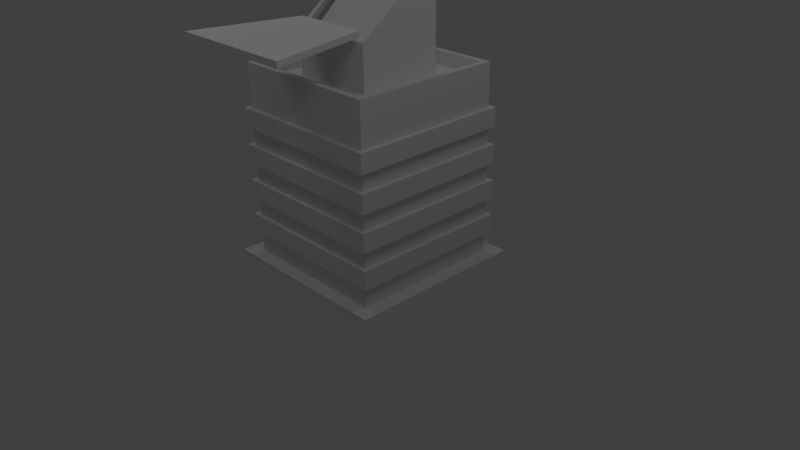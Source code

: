 # Source: pala006.blend  (saved by Blender 2.63.0; exported with 4.5.12 LTS)
import bpy
from mathutils import Matrix  # noqa: F401  (used for matrix-valued properties, if any)

bpy.ops.wm.read_factory_settings(use_empty=True)
scene = bpy.context.scene
scene.name = 'Scene'

# ---- collections
col_collection_1 = bpy.data.collections.new('Collection 1'); scene.collection.children.link(col_collection_1)

# ---- materials (node trees are filled in below, after node groups)
mat_material = bpy.data.materials.new('Material')
mat_material.alpha_threshold = 0.0
mat_material.use_transparent_shadow = False
mat_material.roughness = 0.5
mat_material.line_color = (0.0, 0.0, 0.0, 1.0)

# ---- material node trees

# ---- world
world_world = bpy.data.worlds.new('World'); scene.world = world_world
world_world.color = (0.05088, 0.05088, 0.05088)
world_world.use_sun_shadow = False
world_world.sun_shadow_jitter_overblur = 0.0
world_world.cycles.sampling_method = 'MANUAL'
world_world.cycles.sample_map_resolution = 256

# ---- cameras
cam_camera = bpy.data.cameras.new('Camera')
cam_camera.clip_end = 100.0
cam_camera.lens = 35.0
cam_camera.sensor_width = 32.0
cam_camera.sensor_height = 18.0
cam_camera.ortho_scale = 7.314
cam_camera.dof.focus_distance = 0.0
cam_camera.dof.aperture_fstop = 128.0

# ---- lights
light_lamp_003 = bpy.data.lights.new('Lamp.003', 'POINT')
light_lamp_003.transmission_factor = 0.0
light_lamp_003.cutoff_distance = 30.0
light_lamp_003.energy = 100.0
light_lamp_003.shadow_buffer_clip_start = 1.001
light_lamp_003.shadow_soft_size = 1.0
light_lamp_003.shadow_maximum_resolution = 0.006
light_lamp_003.use_absolute_resolution = True
light_lamp_003.cycles.use_multiple_importance_sampling = False
light_lamp_002 = bpy.data.lights.new('Lamp.002', 'POINT')
light_lamp_002.transmission_factor = 0.0
light_lamp_002.cutoff_distance = 30.0
light_lamp_002.energy = 100.0
light_lamp_002.shadow_buffer_clip_start = 1.001
light_lamp_002.shadow_soft_size = 1.0
light_lamp_002.shadow_maximum_resolution = 0.006
light_lamp_002.use_absolute_resolution = True
light_lamp_002.cycles.use_multiple_importance_sampling = False
light_lamp_001 = bpy.data.lights.new('Lamp.001', 'POINT')
light_lamp_001.transmission_factor = 0.0
light_lamp_001.cutoff_distance = 30.0
light_lamp_001.energy = 100.0
light_lamp_001.shadow_buffer_clip_start = 1.001
light_lamp_001.shadow_soft_size = 1.0
light_lamp_001.shadow_maximum_resolution = 0.006
light_lamp_001.use_absolute_resolution = True
light_lamp_001.cycles.use_multiple_importance_sampling = False
light_lamp = bpy.data.lights.new('Lamp', 'POINT')
light_lamp.transmission_factor = 0.0
light_lamp.cutoff_distance = 30.0
light_lamp.energy = 100.0
light_lamp.shadow_buffer_clip_start = 1.001
light_lamp.shadow_soft_size = 1.0
light_lamp.shadow_maximum_resolution = 0.006
light_lamp.use_absolute_resolution = True
light_lamp.cycles.use_multiple_importance_sampling = False

# ---- meshes
me_cube = bpy.data.meshes.new('Cube')
me_cube.from_pydata([(-1.0, -1.0, -1.0), (-1.0, 1.0, -1.0), (1.0, 1.0, -1.0), (1.0, -1.0, -1.0), (-1.0, -1.0, 1.523), (-1.0, 1.0, 1.523), (1.0, 1.0, 1.523), (1.0, -1.0, 1.523), (-0.9243, -0.9243, 1.523), (-0.9243, 0.9243, 1.523), (0.9243, 0.9243, 1.523), (0.9243, -0.9243, 1.523), (-0.7894, -0.8483, 1.373), (-0.7894, 0.8483, 1.373), (0.7894, 0.8483, 1.373), (0.7894, -0.8483, 1.373), (-0.5526, -0.5526, 1.37), (-0.5526, 0.5526, 1.37), (0.5526, 0.5526, 1.37), (0.5526, -0.5526, 1.37), (-0.5526, -0.5526, 1.934), (-0.5526, 0.5526, 2.764), (0.5526, 0.5526, 2.764), (0.5526, -0.5526, 1.934), (-0.5107, -0.5107, 1.934), (-0.5107, 0.5107, 2.764), (0.5107, 0.5107, 2.764), (0.5107, -0.5107, 1.934), (-0.4362, -0.4687, 1.852), (-0.4362, 0.4687, 2.681), (0.4362, 0.4687, 2.681), (0.4362, -0.4687, 1.852), (-0.8268, -1.869, 1.993), (-0.4924, -0.5401, 1.993), (0.4924, -0.5401, 1.993), (0.8268, -1.869, 1.993), (-0.8268, -1.869, 2.068), (-0.4924, -0.5401, 2.068), (0.4924, -0.5401, 2.068), (0.8268, -1.869, 2.068)], [], [(4, 5, 1, 0), (5, 6, 2, 1), (6, 7, 3, 2), (7, 4, 0, 3), (0, 1, 2, 3), (11, 8, 4, 7), (15, 12, 8, 11), (9, 10, 6, 5), (8, 9, 5, 4), (10, 11, 7, 6), (15, 14, 13, 12), (14, 15, 11, 10), (12, 13, 9, 8), (13, 14, 10, 9), (20, 21, 17, 16), (21, 22, 18, 17), (22, 23, 19, 18), (23, 20, 16, 19), (27, 24, 20, 23), (31, 28, 24, 27), (25, 26, 22, 21), (24, 25, 21, 20), (26, 27, 23, 22), (31, 30, 29, 28), (30, 31, 27, 26), (29, 30, 26, 25), (36, 37, 33, 32), (37, 38, 34, 33), (38, 39, 35, 34), (39, 36, 32, 35), (32, 33, 34, 35), (39, 38, 37, 36)])
_uv = me_cube.uv_layers.new(name='UVMap')
_uv.uv.foreach_set('vector', [0.2926, 0.6414, 0.5713, 0.6414, 0.5713, -0.005405, 0.2926, -0.005405, 0.5715, 0.6417, 0.2918, 0.6417, 0.2918, -0.005126, 0.5715, -0.005126, 0.5713, 0.6414, 0.2926, 0.6414, 0.2926, -0.005405, 0.5713, -0.005405, 0.2918, 0.6417, 0.5715, 0.6417, 0.5715, -0.005126, 0.2918, -0.005126, 0.0, 0.0, 0.0, 0.0, 0.0, 0.0, 0.0, 0.0, 0.02892, 0.5744, 0.2679, 0.5744, 0.2777, 0.5842, 0.01914, 0.5842, 0.2447, 0.6131, 0.054, 0.6131, 0.0377, 0.6333, 0.2609, 0.6333, 0.03157, 0.5763, 0.2705, 0.5763, 0.2803, 0.5861, 0.02179, 0.5861, 0.03024, 0.5757, 0.2692, 0.5757, 0.279, 0.5855, 0.02046, 0.5855, 0.02634, 0.577, 0.2653, 0.577, 0.2751, 0.5867, 0.01656, 0.5867, 0.715, 0.7108, 0.9842, 0.7108, 0.9842, 0.9514, 0.715, 0.9514, 0.2518, 0.6432, 0.04689, 0.6432, 0.0377, 0.6675, 0.2609, 0.6675, 0.04689, 0.6432, 0.2518, 0.6432, 0.2609, 0.6675, 0.0377, 0.6675, 0.054, 0.6131, 0.2447, 0.6131, 0.2609, 0.6333, 0.0377, 0.6333, 0.6723, 0.973, 0.6723, 0.6943, 0.3572, 0.6943, 0.3572, 0.973, 0.6725, 0.6941, 0.6725, 0.9739, 0.3574, 0.9739, 0.3574, 0.6941, 0.6723, 0.6943, 0.6723, 0.973, 0.3572, 0.973, 0.3572, 0.6943, 0.6725, 0.9739, 0.6725, 0.6941, 0.3574, 0.6941, 0.3574, 0.9739, 0.02892, 0.5744, 0.2679, 0.5744, 0.2777, 0.5842, 0.01914, 0.5842, 0.2447, 0.6131, 0.054, 0.6131, 0.0377, 0.6333, 0.2609, 0.6333, 0.03157, 0.5763, 0.2705, 0.5763, 0.2803, 0.5861, 0.02179, 0.5861, 0.03024, 0.5757, 0.2692, 0.5757, 0.279, 0.5855, 0.02046, 0.5855, 0.02634, 0.577, 0.2653, 0.577, 0.2751, 0.5867, 0.01656, 0.5867, 0.715, 0.7108, 0.9842, 0.7108, 0.9842, 0.9514, 0.715, 0.9514, 0.2518, 0.6432, 0.04689, 0.6432, 0.0377, 0.6675, 0.2609, 0.6675, 0.054, 0.6131, 0.2447, 0.6131, 0.2609, 0.6333, 0.0377, 0.6333, 0.0, 0.0, 0.0, 0.0, 0.0, 0.0, 0.0, 0.0, 0.0, 0.0, 0.0, 0.0, 0.0, 0.0, 0.0, 0.0, 0.0, 0.0, 0.0, 0.0, 0.0, 0.0, 0.0, 0.0, 0.0, 0.0, 0.0, 0.0, 0.0, 0.0, 0.0, 0.0, 0.0, 0.0, 0.0, 0.0, 0.0, 0.0, 0.0, 0.0, 0.0, 0.0, 0.0, 0.0, 0.0, 0.0, 0.0, 0.0])
me_cube.use_remesh_preserve_volume = False
me_cube.use_remesh_preserve_attributes = False
me_cube.use_mirror_vertex_groups = False
me_cube.update()
me_cube_007 = bpy.data.meshes.new('Cube.007')
me_cube_007.from_pydata([(-1.182, -1.182, 1.757), (-1.182, 1.182, 1.757), (1.182, 1.182, 1.757), (1.182, -1.182, 1.757), (-1.182, -1.182, 1.826), (-1.182, 1.182, 1.826), (1.182, 1.182, 1.826), (1.182, -1.182, 1.826), (-1.054, -1.054, 2.096), (-1.054, 1.054, 2.096), (1.054, 1.054, 2.096), (1.054, -1.054, 2.096), (-1.054, -1.054, 2.338), (-1.054, 1.054, 2.338), (1.054, 1.054, 2.338), (1.054, -1.054, 2.338), (-1.054, -1.054, 2.563), (-1.054, 1.054, 2.563), (1.054, 1.054, 2.563), (1.054, -1.054, 2.563), (-1.054, -1.054, 2.805), (-1.054, 1.054, 2.805), (1.054, 1.054, 2.805), (1.054, -1.054, 2.805), (-1.054, -1.054, 3.03), (-1.054, 1.054, 3.03), (1.054, 1.054, 3.03), (1.054, -1.054, 3.03), (-1.054, -1.054, 3.272), (-1.054, 1.054, 3.272), (1.054, 1.054, 3.272), (1.054, -1.054, 3.272), (-1.054, -1.054, 3.497), (-1.054, 1.054, 3.497), (1.054, 1.054, 3.497), (1.054, -1.054, 3.497), (-1.054, -1.054, 3.74), (-1.054, 1.054, 3.74), (1.054, 1.054, 3.74), (1.054, -1.054, 3.74)], [], [(4, 5, 1, 0), (5, 6, 2, 1), (6, 7, 3, 2), (7, 4, 0, 3), (0, 1, 2, 3), (7, 6, 5, 4), (12, 13, 9, 8), (13, 14, 10, 9), (14, 15, 11, 10), (15, 12, 8, 11), (8, 9, 10, 11), (15, 14, 13, 12), (20, 21, 17, 16), (21, 22, 18, 17), (22, 23, 19, 18), (23, 20, 16, 19), (16, 17, 18, 19), (23, 22, 21, 20), (28, 29, 25, 24), (29, 30, 26, 25), (30, 31, 27, 26), (31, 28, 24, 27), (24, 25, 26, 27), (31, 30, 29, 28), (36, 37, 33, 32), (37, 38, 34, 33), (38, 39, 35, 34), (39, 36, 32, 35), (32, 33, 34, 35), (39, 38, 37, 36)])
_uv = me_cube_007.uv_layers.new(name='UVMap')
_uv.uv.foreach_set('vector', [0.7274, 0.6529, 0.9659, 0.6529, 0.9659, 0.6839, 0.7274, 0.6839, 0.7274, 0.6529, 0.9659, 0.6529, 0.9659, 0.6839, 0.7274, 0.6839, 0.9659, 0.6839, 0.7274, 0.6839, 0.7274, 0.6529, 0.9659, 0.6529, 0.9659, 0.6839, 0.7274, 0.6839, 0.7274, 0.6529, 0.9659, 0.6529, 0.7181, 0.7132, 0.9752, 0.7132, 0.9752, 0.9704, 0.7181, 0.9704, 0.7181, 0.7132, 0.9752, 0.7132, 0.9752, 0.9704, 0.7181, 0.9704, 0.02528, 0.9669, 0.0245, 0.7145, 0.05353, 0.7144, 0.05431, 0.9668, 0.02537, 0.9669, 0.02459, 0.7145, 0.05362, 0.7144, 0.0544, 0.9668, 0.02529, 0.9669, 0.02452, 0.7145, 0.05355, 0.7144, 0.05432, 0.9668, 0.02518, 0.9669, 0.02441, 0.7145, 0.05344, 0.7144, 0.05421, 0.9668, 0.05734, 0.9685, 0.3135, 0.9685, 0.3135, 0.7124, 0.05734, 0.7124, 0.05734, 0.7124, 0.3135, 0.7124, 0.3135, 0.9685, 0.05734, 0.9685, 0.02528, 0.9669, 0.0245, 0.7145, 0.05353, 0.7144, 0.05431, 0.9668, 0.02537, 0.9669, 0.02459, 0.7145, 0.05362, 0.7144, 0.0544, 0.9668, 0.02529, 0.9669, 0.02452, 0.7145, 0.05355, 0.7144, 0.05432, 0.9668, 0.02518, 0.9669, 0.02441, 0.7145, 0.05344, 0.7144, 0.05421, 0.9668, 0.05734, 0.9685, 0.3135, 0.9685, 0.3135, 0.7124, 0.05734, 0.7124, 0.05734, 0.7124, 0.3135, 0.7124, 0.3135, 0.9685, 0.05734, 0.9685, 0.02528, 0.9669, 0.0245, 0.7145, 0.05353, 0.7144, 0.05431, 0.9668, 0.02537, 0.9669, 0.02459, 0.7145, 0.05362, 0.7144, 0.0544, 0.9668, 0.02529, 0.9669, 0.02452, 0.7145, 0.05355, 0.7144, 0.05432, 0.9668, 0.02518, 0.9669, 0.02441, 0.7145, 0.05344, 0.7144, 0.05421, 0.9668, 0.05734, 0.9685, 0.3135, 0.9685, 0.3135, 0.7124, 0.05734, 0.7124, 0.05734, 0.7124, 0.3135, 0.7124, 0.3135, 0.9685, 0.05734, 0.9685, 0.02528, 0.9669, 0.0245, 0.7145, 0.05353, 0.7144, 0.05431, 0.9668, 0.02537, 0.9669, 0.02459, 0.7145, 0.05362, 0.7144, 0.0544, 0.9668, 0.02529, 0.9669, 0.02452, 0.7145, 0.05355, 0.7144, 0.05432, 0.9668, 0.02518, 0.9669, 0.02441, 0.7145, 0.05344, 0.7144, 0.05421, 0.9668, 0.05734, 0.9685, 0.3135, 0.9685, 0.3135, 0.7124, 0.05734, 0.7124, 0.05734, 0.7124, 0.3135, 0.7124, 0.3135, 0.9685, 0.05734, 0.9685])
me_cube_007.materials.append(mat_material)
me_cube_007.use_remesh_preserve_volume = False
me_cube_007.use_remesh_preserve_attributes = False
me_cube_007.use_mirror_vertex_groups = False
me_cube_007.update()

# ---- objects
ob_cube = bpy.data.objects.new('Cube', me_cube)
ob_lamp_003 = bpy.data.objects.new('Lamp.003', light_lamp_003)
ob_lamp_002 = bpy.data.objects.new('Lamp.002', light_lamp_002)
ob_lamp_001 = bpy.data.objects.new('Lamp.001', light_lamp_001)
ob_cube_007 = bpy.data.objects.new('Cube.007', me_cube_007)
ob_lamp = bpy.data.objects.new('Lamp', light_lamp)
ob_camera = bpy.data.objects.new('Camera', cam_camera)

# ---- transforms, parenting, visibility, modifiers, constraints
ob_cube.location = (0.0, 0.0, 1.54)
ob_cube.scale = (1.505, 1.505, 1.505)
ob_cube.lineart.crease_threshold = 0.0
ob_lamp_003.location = (-4.07, 3.703, 8.94)
ob_lamp_003.rotation_euler = (0.6503, 0.05522, 1.866)
ob_lamp_003.scale = (1.514, 1.514, 1.514)
ob_lamp_003.lock_rotations_4d = False
ob_lamp_003.empty_display_type = 'ARROWS'
ob_lamp_003.color = (0.0, 0.0, 0.0, 0.0)
ob_lamp_003.lineart.crease_threshold = 0.0
ob_lamp_002.location = (-4.07, -3.548, 8.94)
ob_lamp_002.rotation_euler = (0.6503, 0.05522, 1.866)
ob_lamp_002.scale = (1.514, 1.514, 1.514)
ob_lamp_002.lock_rotations_4d = False
ob_lamp_002.empty_display_type = 'ARROWS'
ob_lamp_002.color = (0.0, 0.0, 0.0, 0.0)
ob_lamp_002.lineart.crease_threshold = 0.0
ob_lamp_001.location = (4.905, -3.548, 8.94)
ob_lamp_001.rotation_euler = (0.6503, 0.05522, 1.866)
ob_lamp_001.scale = (1.514, 1.514, 1.514)
ob_lamp_001.lock_rotations_4d = False
ob_lamp_001.empty_display_type = 'ARROWS'
ob_lamp_001.color = (0.0, 0.0, 0.0, 0.0)
ob_lamp_001.lineart.crease_threshold = 0.0
ob_cube_007.location = (0.0, 0.0, -2.669)
ob_cube_007.scale = (1.514, 1.514, 1.514)
ob_cube_007.lock_rotations_4d = False
ob_cube_007.empty_display_type = 'ARROWS'
ob_cube_007.lineart.crease_threshold = 0.0
ob_lamp.location = (4.905, 3.703, 8.94)
ob_lamp.rotation_euler = (0.6503, 0.05522, 1.866)
ob_lamp.scale = (1.514, 1.514, 1.514)
ob_lamp.lock_rotations_4d = False
ob_lamp.empty_display_type = 'ARROWS'
ob_lamp.color = (0.0, 0.0, 0.0, 0.0)
ob_lamp.lineart.crease_threshold = 0.0
ob_camera.location = (11.33, -9.855, 8.092)
ob_camera.rotation_euler = (1.109, 0.01082, 0.8149)
ob_camera.scale = (1.514, 1.514, 1.514)
ob_camera.lock_rotations_4d = False
ob_camera.empty_display_type = 'ARROWS'
ob_camera.color = (0.0, 0.0, 0.0, 0.0)
ob_camera.display_type = 'WIRE'
ob_camera.lineart.crease_threshold = 0.0

# ---- collection membership
col_collection_1.objects.link(ob_cube)
col_collection_1.objects.link(ob_lamp_003)
col_collection_1.objects.link(ob_lamp_002)
col_collection_1.objects.link(ob_lamp_001)
col_collection_1.objects.link(ob_cube_007)
col_collection_1.objects.link(ob_lamp)
col_collection_1.objects.link(ob_camera)

# ---- scene / render settings (as saved in the file)
scene.camera = ob_camera
scene.frame_start = 1; scene.frame_end = 250; scene.frame_set(3)
scene.render.engine = 'BLENDER_EEVEE_NEXT'
scene.render.image_settings.color_mode = 'RGB'
scene.render.image_settings.compression = 90
scene.render.resolution_percentage = 50
scene.render.dither_intensity = 0.0
scene.render.bake_margin = 2
scene.render.bake_bias = 0.0
scene.cycles.use_denoising = False
scene.cycles.samples = 10
scene.cycles.sampling_pattern = 'TABULATED_SOBOL'
scene.cycles.light_sampling_threshold = 0.0
scene.cycles.use_adaptive_sampling = False
scene.cycles.use_light_tree = False
scene.cycles.blur_glossy = 0.0
scene.cycles.volume_bounces = 1
scene.cycles.pixel_filter_type = 'GAUSSIAN'
scene.cycles.sample_clamp_indirect = 0.0
scene.view_settings.view_transform = 'Standard'
bpy.context.view_layer.update()
